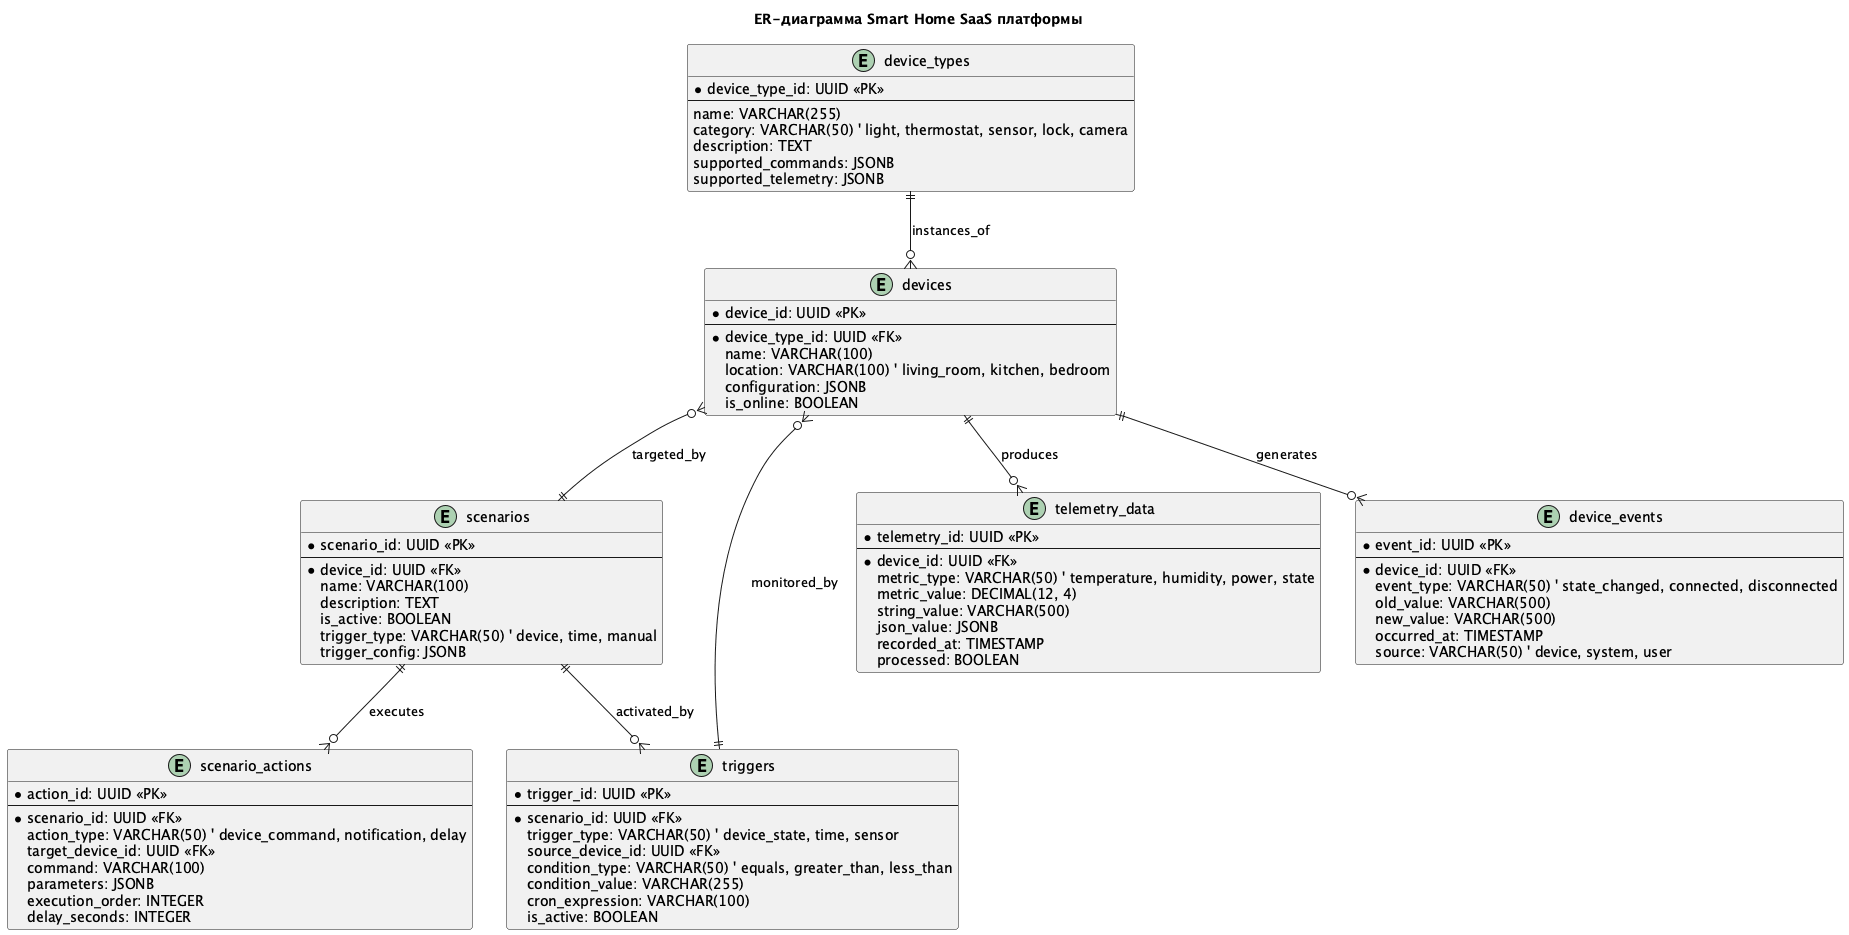

The diagram above was rendered by PlantUML. Its source (embedded in the PNG):
@startuml
title ER-диаграмма Smart Home SaaS платформы


entity device_types {
  * device_type_id: UUID <<PK>>
  --
  name: VARCHAR(255)
  category: VARCHAR(50) ' light, thermostat, sensor, lock, camera
  description: TEXT
  supported_commands: JSONB
  supported_telemetry: JSONB
}

entity devices {
  * device_id: UUID <<PK>>
  --
  * device_type_id: UUID <<FK>>
  name: VARCHAR(100)
  location: VARCHAR(100) ' living_room, kitchen, bedroom
  configuration: JSONB
  is_online: BOOLEAN
}

entity scenarios {
  * scenario_id: UUID <<PK>>
  --
  * device_id: UUID <<FK>>
  name: VARCHAR(100)
  description: TEXT
  is_active: BOOLEAN
  trigger_type: VARCHAR(50) ' device, time, manual
  trigger_config: JSONB
}

entity scenario_actions {
  * action_id: UUID <<PK>>
  --
  * scenario_id: UUID <<FK>>
  action_type: VARCHAR(50) ' device_command, notification, delay
  target_device_id: UUID <<FK>>
  command: VARCHAR(100)
  parameters: JSONB
  execution_order: INTEGER
  delay_seconds: INTEGER
}

entity triggers {
  * trigger_id: UUID <<PK>>
  --
  * scenario_id: UUID <<FK>>
  trigger_type: VARCHAR(50) ' device_state, time, sensor
  source_device_id: UUID <<FK>>
  condition_type: VARCHAR(50) ' equals, greater_than, less_than
  condition_value: VARCHAR(255)
  cron_expression: VARCHAR(100)
  is_active: BOOLEAN
}

entity telemetry_data {
  * telemetry_id: UUID <<PK>>
  --
  * device_id: UUID <<FK>>
  metric_type: VARCHAR(50) ' temperature, humidity, power, state
  metric_value: DECIMAL(12, 4)
  string_value: VARCHAR(500)
  json_value: JSONB
  recorded_at: TIMESTAMP
  processed: BOOLEAN
}

entity device_events {
  * event_id: UUID <<PK>>
  --
  * device_id: UUID <<FK>>
  event_type: VARCHAR(50) ' state_changed, connected, disconnected
  old_value: VARCHAR(500)
  new_value: VARCHAR(500)
  occurred_at: TIMESTAMP
  source: VARCHAR(50) ' device, system, user
}

device_types ||--o{ devices : "instances_of"

devices ||--o{ telemetry_data : "produces"
devices ||--o{ device_events : "generates"
devices }o--|| scenarios : "targeted_by"
devices }o--|| triggers : "monitored_by"

scenarios ||--o{ scenario_actions : "executes"
scenarios ||--o{ triggers : "activated_by"

@enduml